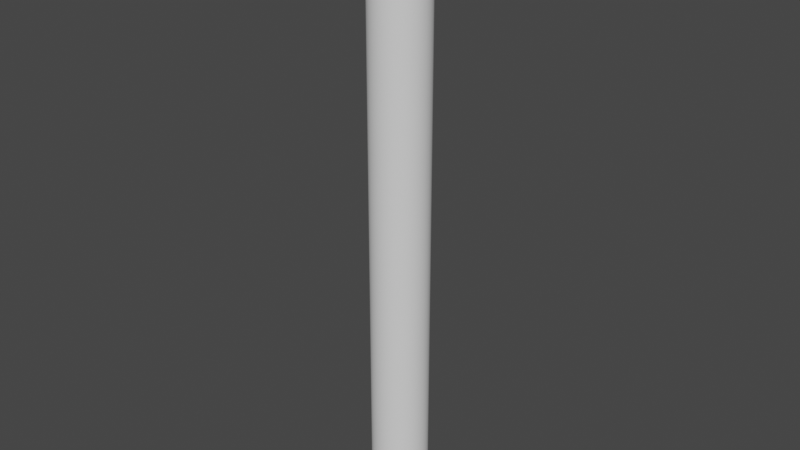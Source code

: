 # Source: roundPillar.blend  (saved by Blender 3.4.6; exported with 4.5.12 LTS)
import bpy
from mathutils import Matrix  # noqa: F401  (used for matrix-valued properties, if any)

bpy.ops.wm.read_factory_settings(use_empty=True)
scene = bpy.context.scene
scene.name = 'Scene'

# ---- collections
col_collection = bpy.data.collections.new('Collection'); scene.collection.children.link(col_collection)

# ---- node groups
ng_auto_smooth = bpy.data.node_groups.new('Auto Smooth', 'GeometryNodeTree')
_s = ng_auto_smooth.interface.new_socket(name='Geometry', in_out='OUTPUT', socket_type='NodeSocketGeometry')
_s = ng_auto_smooth.interface.new_socket(name='Geometry', in_out='INPUT', socket_type='NodeSocketGeometry')
_s = ng_auto_smooth.interface.new_socket(name='Angle', in_out='INPUT', socket_type='NodeSocketFloat')
_s.subtype = 'ANGLE'
_s.min_value = 0.0
_s.max_value = 3.142
ng_auto_smooth.is_modifier = True
_N = ng_auto_smooth.nodes; _L = ng_auto_smooth.links
n0 = _N.new('NodeGroupOutput'); n0.name = 'Group Output'; n0.location = (480, -100)
n1 = _N.new('NodeGroupInput'); n1.name = 'Group Input'; n1.location = (-420, -300)
n2 = _N.new('NodeGroupInput'); n2.name = 'Group Input.001'; n2.location = (-60, -100)
n3 = _N.new('GeometryNodeSetShadeSmooth'); n3.name = 'Set Shade Smooth'; n3.location = (120, -100)
n3.domain = 'EDGE'
n4 = _N.new('GeometryNodeSetShadeSmooth'); n4.name = 'Set Shade Smooth.001'; n4.location = (300, -100)
n5 = _N.new('GeometryNodeInputMeshEdgeAngle'); n5.name = 'Edge Angle'; n5.location = (-420, -220)
n6 = _N.new('GeometryNodeInputEdgeSmooth'); n6.name = 'Is Edge Smooth'; n6.location = (-60, -160)
n7 = _N.new('GeometryNodeInputShadeSmooth'); n7.name = 'Is Face Smooth'; n7.location = (-240, -340)
n8 = _N.new('FunctionNodeBooleanMath'); n8.name = 'Boolean Math'; n8.location = (-60, -220)
n9 = _N.new('FunctionNodeCompare'); n9.name = 'Compare'; n9.location = (-240, -180)
n9.operation = 'LESS_EQUAL'
_L.new(n5.outputs[0], n9.inputs[0])
_L.new(n4.outputs[0], n0.inputs[0])
_L.new(n1.outputs[1], n9.inputs[1])
_L.new(n9.outputs[0], n8.inputs[0])
_L.new(n7.outputs[0], n8.inputs[1])
_L.new(n2.outputs[0], n3.inputs[0])
_L.new(n6.outputs[0], n3.inputs[1])
_L.new(n3.outputs[0], n4.inputs[0])
_L.new(n8.outputs[0], n3.inputs[2])
n0.is_active_output = True

# ---- world
world_world = bpy.data.worlds.new('World'); scene.world = world_world
world_world.use_nodes = True; world_world.node_tree.nodes.clear()
_N = world_world.node_tree.nodes; _L = world_world.node_tree.links
n0 = _N.new('ShaderNodeOutputWorld'); n0.name = 'World Output'; n0.location = (300, 300)
n1 = _N.new('ShaderNodeBackground'); n1.name = 'Background'; n1.location = (10, 300)
n1.inputs[0].default_value = (0.05088, 0.05088, 0.05088, 1.0)
_L.new(n1.outputs[0], n0.inputs[0])
n0.is_active_output = True
world_world.color = (0.05088, 0.05088, 0.05088)
world_world.use_sun_shadow = False
world_world.sun_shadow_jitter_overblur = 0.0

# ---- meshes
me_cylinder = bpy.data.meshes.new('Cylinder')
me_cylinder.from_pydata([(0.0, 0.15, -1.625), (0.0, 0.15, 1.625), (0.02926, 0.1471, -1.625), (0.02926, 0.1471, 1.625), (0.0574, 0.1386, -1.625), (0.0574, 0.1386, 1.625), (0.08334, 0.1247, -1.625), (0.08334, 0.1247, 1.625), (0.1061, 0.1061, -1.625), (0.1061, 0.1061, 1.625), (0.1247, 0.08334, -1.625), (0.1247, 0.08334, 1.625), (0.1386, 0.0574, -1.625), (0.1386, 0.0574, 1.625), (0.1471, 0.02926, -1.625), (0.1471, 0.02926, 1.625), (0.15, 0.0, -1.625), (0.15, 0.0, 1.625), (0.1471, -0.02926, -1.625), (0.1471, -0.02926, 1.625), (0.1386, -0.0574, -1.625), (0.1386, -0.0574, 1.625), (0.1247, -0.08334, -1.625), (0.1247, -0.08334, 1.625), (0.1061, -0.1061, -1.625), (0.1061, -0.1061, 1.625), (0.08334, -0.1247, -1.625), (0.08334, -0.1247, 1.625), (0.0574, -0.1386, -1.625), (0.0574, -0.1386, 1.625), (0.02926, -0.1471, -1.625), (0.02926, -0.1471, 1.625), (0.0, -0.15, -1.625), (0.0, -0.15, 1.625), (-0.02926, -0.1471, -1.625), (-0.02926, -0.1471, 1.625), (-0.0574, -0.1386, -1.625), (-0.0574, -0.1386, 1.625), (-0.08334, -0.1247, -1.625), (-0.08334, -0.1247, 1.625), (-0.1061, -0.1061, -1.625), (-0.1061, -0.1061, 1.625), (-0.1247, -0.08334, -1.625), (-0.1247, -0.08334, 1.625), (-0.1386, -0.0574, -1.625), (-0.1386, -0.0574, 1.625), (-0.1471, -0.02926, -1.625), (-0.1471, -0.02926, 1.625), (-0.15, 0.0, -1.625), (-0.15, 0.0, 1.625), (-0.1471, 0.02926, -1.625), (-0.1471, 0.02926, 1.625), (-0.1386, 0.0574, -1.625), (-0.1386, 0.0574, 1.625), (-0.1247, 0.08334, -1.625), (-0.1247, 0.08334, 1.625), (-0.1061, 0.1061, -1.625), (-0.1061, 0.1061, 1.625), (-0.08334, 0.1247, -1.625), (-0.08334, 0.1247, 1.625), (-0.0574, 0.1386, -1.625), (-0.0574, 0.1386, 1.625), (-0.02926, 0.1471, -1.625), (-0.02926, 0.1471, 1.625)], [], [(0, 1, 3, 2), (2, 3, 5, 4), (4, 5, 7, 6), (6, 7, 9, 8), (8, 9, 11, 10), (10, 11, 13, 12), (12, 13, 15, 14), (14, 15, 17, 16), (16, 17, 19, 18), (18, 19, 21, 20), (20, 21, 23, 22), (22, 23, 25, 24), (24, 25, 27, 26), (26, 27, 29, 28), (28, 29, 31, 30), (30, 31, 33, 32), (32, 33, 35, 34), (34, 35, 37, 36), (36, 37, 39, 38), (38, 39, 41, 40), (40, 41, 43, 42), (42, 43, 45, 44), (44, 45, 47, 46), (46, 47, 49, 48), (48, 49, 51, 50), (50, 51, 53, 52), (52, 53, 55, 54), (54, 55, 57, 56), (56, 57, 59, 58), (58, 59, 61, 60), (3, 1, 63, 61, 59, 57, 55, 53, 51, 49, 47, 45, 43, 41, 39, 37, 35, 33, 31, 29, 27, 25, 23, 21, 19, 17, 15, 13, 11, 9, 7, 5), (60, 61, 63, 62), (62, 63, 1, 0), (0, 2, 4, 6, 8, 10, 12, 14, 16, 18, 20, 22, 24, 26, 28, 30, 32, 34, 36, 38, 40, 42, 44, 46, 48, 50, 52, 54, 56, 58, 60, 62)])
me_cylinder.polygons.foreach_set('use_smooth', [True] * 34)
_uv = me_cylinder.uv_layers.new(name='UVMap')
_uv.uv.foreach_set('vector', [1.0, 0.5, 1.0, 1.0, 0.9688, 1.0, 0.9688, 0.5, 0.9688, 0.5, 0.9688, 1.0, 0.9375, 1.0, 0.9375, 0.5, 0.9375, 0.5, 0.9375, 1.0, 0.9062, 1.0, 0.9062, 0.5, 0.9062, 0.5, 0.9062, 1.0, 0.875, 1.0, 0.875, 0.5, 0.875, 0.5, 0.875, 1.0, 0.8438, 1.0, 0.8438, 0.5, 0.8438, 0.5, 0.8438, 1.0, 0.8125, 1.0, 0.8125, 0.5, 0.8125, 0.5, 0.8125, 1.0, 0.7812, 1.0, 0.7812, 0.5, 0.7812, 0.5, 0.7812, 1.0, 0.75, 1.0, 0.75, 0.5, 0.75, 0.5, 0.75, 1.0, 0.7188, 1.0, 0.7188, 0.5, 0.7188, 0.5, 0.7188, 1.0, 0.6875, 1.0, 0.6875, 0.5, 0.6875, 0.5, 0.6875, 1.0, 0.6562, 1.0, 0.6562, 0.5, 0.6562, 0.5, 0.6562, 1.0, 0.625, 1.0, 0.625, 0.5, 0.625, 0.5, 0.625, 1.0, 0.5938, 1.0, 0.5938, 0.5, 0.5938, 0.5, 0.5938, 1.0, 0.5625, 1.0, 0.5625, 0.5, 0.5625, 0.5, 0.5625, 1.0, 0.5312, 1.0, 0.5312, 0.5, 0.5312, 0.5, 0.5312, 1.0, 0.5, 1.0, 0.5, 0.5, 0.5, 0.5, 0.5, 1.0, 0.4688, 1.0, 0.4688, 0.5, 0.4688, 0.5, 0.4688, 1.0, 0.4375, 1.0, 0.4375, 0.5, 0.4375, 0.5, 0.4375, 1.0, 0.4062, 1.0, 0.4062, 0.5, 0.4062, 0.5, 0.4062, 1.0, 0.375, 1.0, 0.375, 0.5, 0.375, 0.5, 0.375, 1.0, 0.3438, 1.0, 0.3438, 0.5, 0.3438, 0.5, 0.3438, 1.0, 0.3125, 1.0, 0.3125, 0.5, 0.3125, 0.5, 0.3125, 1.0, 0.2812, 1.0, 0.2812, 0.5, 0.2812, 0.5, 0.2812, 1.0, 0.25, 1.0, 0.25, 0.5, 0.25, 0.5, 0.25, 1.0, 0.2188, 1.0, 0.2188, 0.5, 0.2188, 0.5, 0.2188, 1.0, 0.1875, 1.0, 0.1875, 0.5, 0.1875, 0.5, 0.1875, 1.0, 0.1562, 1.0, 0.1562, 0.5, 0.1562, 0.5, 0.1562, 1.0, 0.125, 1.0, 0.125, 0.5, 0.125, 0.5, 0.125, 1.0, 0.09375, 1.0, 0.09375, 0.5, 0.09375, 0.5, 0.09375, 1.0, 0.0625, 1.0, 0.0625, 0.5, 0.2968, 0.4854, 0.25, 0.49, 0.2032, 0.4854, 0.1582, 0.4717, 0.1167, 0.4496, 0.08029, 0.4197, 0.05045, 0.3833, 0.02827, 0.3418, 0.01461, 0.2968, 0.01, 0.25, 0.01461, 0.2032, 0.02827, 0.1582, 0.05045, 0.1167, 0.08029, 0.08029, 0.1167, 0.05045, 0.1582, 0.02827, 0.2032, 0.01461, 0.25, 0.01, 0.2968, 0.01461, 0.3418, 0.02827, 0.3833, 0.05045, 0.4197, 0.08029, 0.4496, 0.1167, 0.4717, 0.1582, 0.4854, 0.2032, 0.49, 0.25, 0.4854, 0.2968, 0.4717, 0.3418, 0.4496, 0.3833, 0.4197, 0.4197, 0.3833, 0.4496, 0.3418, 0.4717, 0.0625, 0.5, 0.0625, 1.0, 0.03125, 1.0, 0.03125, 0.5, 0.03125, 0.5, 0.03125, 1.0, 0.0, 1.0, 0.0, 0.5, 0.75, 0.49, 0.7968, 0.4854, 0.8418, 0.4717, 0.8833, 0.4496, 0.9197, 0.4197, 0.9496, 0.3833, 0.9717, 0.3418, 0.9854, 0.2968, 0.99, 0.25, 0.9854, 0.2032, 0.9717, 0.1582, 0.9496, 0.1167, 0.9197, 0.08029, 0.8833, 0.05045, 0.8418, 0.02827, 0.7968, 0.01461, 0.75, 0.01, 0.7032, 0.01461, 0.6582, 0.02827, 0.6167, 0.05045, 0.5803, 0.08029, 0.5504, 0.1167, 0.5283, 0.1582, 0.5146, 0.2032, 0.51, 0.25, 0.5146, 0.2968, 0.5283, 0.3418, 0.5504, 0.3833, 0.5803, 0.4197, 0.6167, 0.4496, 0.6582, 0.4717, 0.7032, 0.4854])
me_cylinder.update()

# ---- objects
ob_cylinder = bpy.data.objects.new('Cylinder', me_cylinder)

# ---- transforms, parenting, visibility, modifiers, constraints
ob_cylinder.location = (0.0, 0.0, 0.0)
_m = ob_cylinder.modifiers.new('Auto Smooth', 'NODES')
_m.node_group = ng_auto_smooth
_gi = [s.identifier for s in ng_auto_smooth.interface.items_tree if s.item_type == 'SOCKET' and s.in_out == 'INPUT']
_m[_gi[1]] = 0.5236  # Angle

# ---- collection membership
col_collection.objects.link(ob_cylinder)

# ---- scene / render settings (as saved in the file)
scene.frame_start = 1; scene.frame_end = 250; scene.frame_set(1)
scene.render.engine = 'BLENDER_EEVEE_NEXT'
scene.cycles.sampling_pattern = 'TABULATED_SOBOL'
scene.cycles.use_light_tree = False
scene.view_settings.view_transform = 'Filmic'
bpy.context.view_layer.update()

# ---- added for rendering (the .blend has no active camera and no usable light): camera, sun
cam_auto = bpy.data.cameras.new('AutoCamera')
cam_auto.lens = 50.0
cam_auto.sensor_width = 36.0
cam_auto.clip_end = 1000.0
ob_auto_camera = bpy.data.objects.new('AutoCamera', cam_auto)
scene.collection.objects.link(ob_auto_camera)
ob_auto_camera.location = (3.03258, -3.63909, 2.42606)
ob_auto_camera.rotation_euler = (1.09748, -7.21219e-08, 0.694738)
scene.camera = ob_auto_camera
light_auto_sun = bpy.data.lights.new('AutoSun', 'SUN')
light_auto_sun.energy = 3.0
light_auto_sun.angle = 0.0523599
ob_auto_sun = bpy.data.objects.new('AutoSun', light_auto_sun)
scene.collection.objects.link(ob_auto_sun)
ob_auto_sun.rotation_euler = (0.872665, 0.174533, 0.523599)
bpy.context.view_layer.update()
